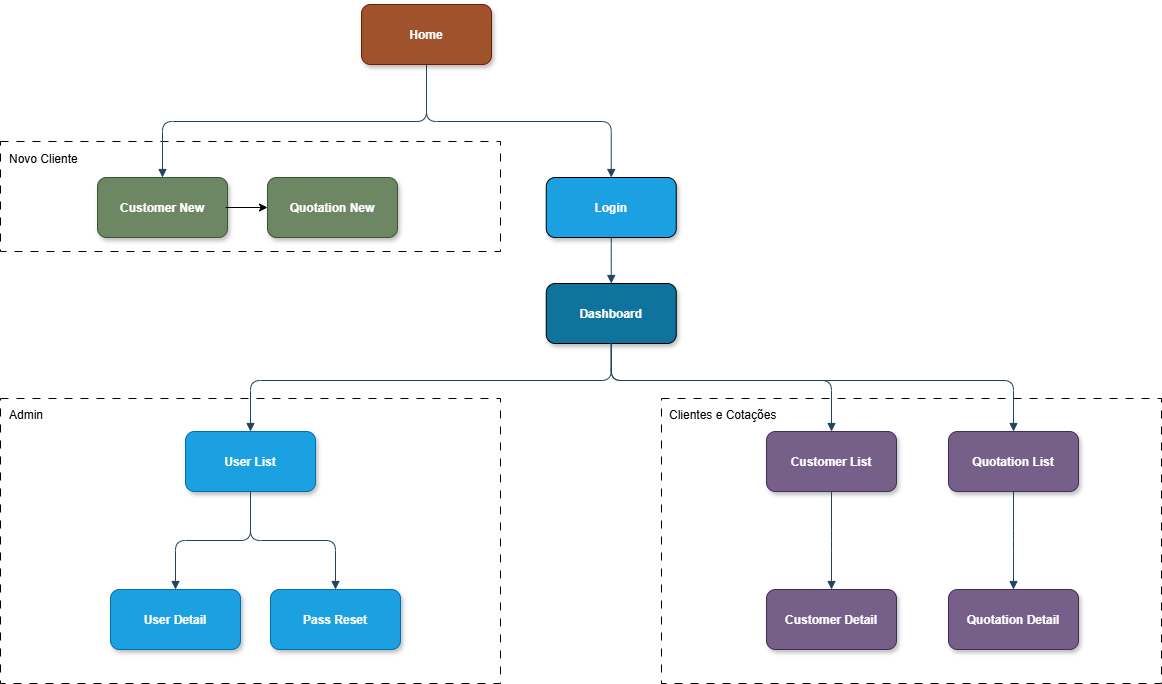

The diagram above was exported from draw.io. Its source (the exported page's mxGraphModel, read from the mxfile embedded in the PNG):
<mxGraphModel dx="1836" dy="820" grid="1" gridSize="10" guides="1" tooltips="1" connect="1" arrows="1" fold="1" page="1" pageScale="1.5" pageWidth="1169" pageHeight="827" background="none" math="0" shadow="0">
  <root>
    <mxCell id="0" />
    <mxCell id="1" parent="0" />
    <mxCell id="y2R5sz9xZjE7NsHbt4tO-69" value="" style="whiteSpace=wrap;html=1;dashed=1;dashPattern=8 8;" vertex="1" parent="1">
      <mxGeometry x="239" y="360" width="500" height="110" as="geometry" />
    </mxCell>
    <mxCell id="y2R5sz9xZjE7NsHbt4tO-70" value="Novo Cliente" style="whiteSpace=wrap;html=1;strokeColor=none;align=left;" vertex="1" parent="1">
      <mxGeometry x="246" y="363" width="100" height="30" as="geometry" />
    </mxCell>
    <mxCell id="y2R5sz9xZjE7NsHbt4tO-68" value="" style="whiteSpace=wrap;html=1;dashed=1;dashPattern=8 8;" vertex="1" parent="1">
      <mxGeometry x="900" y="617" width="500" height="285" as="geometry" />
    </mxCell>
    <mxCell id="y2R5sz9xZjE7NsHbt4tO-66" value="" style="whiteSpace=wrap;html=1;dashed=1;dashPattern=8 8;" vertex="1" parent="1">
      <mxGeometry x="239" y="617" width="500" height="285" as="geometry" />
    </mxCell>
    <mxCell id="3" value="Home" style="rounded=1;fillColor=#a0522d;strokeColor=#6D1F00;shadow=1;fontStyle=1;fontColor=#ffffff;fontSize=12;strokeWidth=1;imageHeight=24;imageWidth=24;flipV=1;" parent="1" vertex="1">
      <mxGeometry x="600" y="223" width="130" height="60" as="geometry" />
    </mxCell>
    <mxCell id="4" value="Customer New" style="rounded=1;fillColor=#6d8764;strokeColor=#3A5431;shadow=1;fontStyle=1;fontColor=#ffffff;fontSize=12;strokeWidth=1;flipV=1;" parent="1" vertex="1">
      <mxGeometry x="336" y="396" width="130" height="60" as="geometry" />
    </mxCell>
    <mxCell id="5" value="Quotation New" style="rounded=1;fillColor=#6d8764;strokeColor=#3A5431;shadow=1;fontStyle=1;fontColor=#ffffff;fontSize=12;strokeWidth=1;flipV=1;" parent="1" vertex="1">
      <mxGeometry x="506" y="396" width="130" height="60" as="geometry" />
    </mxCell>
    <mxCell id="6" value="Dashboard" style="rounded=1;fillColor=#10739E;strokeColor=default;shadow=1;gradientColor=none;fontStyle=1;fontColor=#FFFFFF;fontSize=12;strokeWidth=1;flipV=1;" parent="1" vertex="1">
      <mxGeometry x="784.75" y="502" width="130" height="60" as="geometry" />
    </mxCell>
    <mxCell id="13" value="User List" style="rounded=1;fillColor=#1ba1e2;strokeColor=#006EAF;shadow=1;fontStyle=1;fontColor=#ffffff;fontSize=12;strokeWidth=1;flipV=0;" parent="1" vertex="1">
      <mxGeometry x="424" y="650" width="130" height="60" as="geometry" />
    </mxCell>
    <mxCell id="14" value="Pass Reset" style="rounded=1;fillColor=#1ba1e2;strokeColor=#006EAF;shadow=1;fontStyle=1;fontColor=#ffffff;fontSize=12;strokeWidth=1;flipV=0;" parent="1" vertex="1">
      <mxGeometry x="509" y="808" width="130" height="60" as="geometry" />
    </mxCell>
    <mxCell id="18" value="Customer List" style="rounded=1;fillColor=#76608a;strokeColor=#432D57;shadow=1;fontStyle=1;fontSize=12;strokeWidth=1;flipV=0;fontColor=#ffffff;" parent="1" vertex="1">
      <mxGeometry x="1005" y="650" width="130" height="60" as="geometry" />
    </mxCell>
    <mxCell id="19" value="Customer Detail" style="rounded=1;fillColor=#76608a;strokeColor=#432D57;shadow=1;fontStyle=1;fontSize=12;strokeWidth=1;flipV=0;fontColor=#ffffff;" parent="1" vertex="1">
      <mxGeometry x="1005" y="808" width="130" height="60" as="geometry" />
    </mxCell>
    <mxCell id="23" value="Quotation List" style="rounded=1;fillColor=#76608a;strokeColor=#432D57;shadow=1;fontStyle=1;fontSize=12;strokeWidth=1;flipV=0;fontColor=#ffffff;" parent="1" vertex="1">
      <mxGeometry x="1187" y="650" width="130" height="60" as="geometry" />
    </mxCell>
    <mxCell id="24" value="Quotation Detail" style="rounded=1;fillColor=#76608a;strokeColor=#432D57;shadow=1;fontStyle=1;fontSize=12;strokeWidth=1;flipV=0;fontColor=#ffffff;" parent="1" vertex="1">
      <mxGeometry x="1187" y="808" width="130" height="60" as="geometry" />
    </mxCell>
    <mxCell id="31" value="" style="edgeStyle=elbowEdgeStyle;elbow=vertical;strokeWidth=1;endArrow=block;endFill=1;fontStyle=1;strokeColor=#23445D;fontSize=12;" parent="1" source="3" target="4" edge="1">
      <mxGeometry x="22" y="165.5" width="100" height="100" as="geometry">
        <mxPoint x="22" y="359.5" as="sourcePoint" />
        <mxPoint x="122" y="459.5" as="targetPoint" />
      </mxGeometry>
    </mxCell>
    <mxCell id="32" value="" style="edgeStyle=elbowEdgeStyle;elbow=vertical;strokeWidth=1;endArrow=block;endFill=1;fontStyle=1;strokeColor=#23445D;exitX=0.5;exitY=1;exitDx=0;exitDy=0;fontSize=12;entryX=0.5;entryY=0;entryDx=0;entryDy=0;" parent="1" source="y2R5sz9xZjE7NsHbt4tO-62" target="6" edge="1">
      <mxGeometry x="22" y="165.5" width="100" height="100" as="geometry">
        <mxPoint x="22" y="699.5" as="sourcePoint" />
        <mxPoint x="1060" y="505" as="targetPoint" />
      </mxGeometry>
    </mxCell>
    <mxCell id="37" value="" style="edgeStyle=elbowEdgeStyle;elbow=vertical;strokeWidth=1;endArrow=block;endFill=1;fontStyle=1;strokeColor=#23445D;exitX=0.5;exitY=1;exitDx=0;exitDy=0;fontSize=12;entryX=0.5;entryY=0;entryDx=0;entryDy=0;" parent="1" source="6" target="23" edge="1">
      <mxGeometry x="22" y="165.5" width="100" height="100" as="geometry">
        <mxPoint x="22" y="1040.5" as="sourcePoint" />
        <mxPoint x="122" y="1140.5" as="targetPoint" />
        <Array as="points">
          <mxPoint x="1010" y="599" />
        </Array>
      </mxGeometry>
    </mxCell>
    <mxCell id="42" value="" style="edgeStyle=elbowEdgeStyle;elbow=vertical;strokeWidth=1;endArrow=block;endFill=1;fontStyle=1;strokeColor=#23445D;fontSize=12;exitX=0.5;exitY=1;exitDx=0;exitDy=0;entryX=0.5;entryY=0;entryDx=0;entryDy=0;" parent="1" source="13" target="14" edge="1">
      <mxGeometry x="62" y="165.5" width="100" height="100" as="geometry">
        <mxPoint x="-42" y="1240" as="sourcePoint" />
        <mxPoint x="58" y="1340" as="targetPoint" />
      </mxGeometry>
    </mxCell>
    <mxCell id="46" value="" style="edgeStyle=elbowEdgeStyle;elbow=vertical;strokeWidth=1;endArrow=block;endFill=1;fontStyle=1;strokeColor=#23445D;fontSize=12;" parent="1" source="18" target="19" edge="1">
      <mxGeometry x="72" y="165.5" width="100" height="100" as="geometry">
        <mxPoint x="167" y="1250.5" as="sourcePoint" />
        <mxPoint x="267" y="1350.5" as="targetPoint" />
      </mxGeometry>
    </mxCell>
    <mxCell id="50" value="" style="edgeStyle=elbowEdgeStyle;elbow=vertical;strokeWidth=1;endArrow=block;endFill=1;fontStyle=1;strokeColor=#23445D;fontSize=12;" parent="1" source="23" target="24" edge="1">
      <mxGeometry x="72" y="165.5" width="100" height="100" as="geometry">
        <mxPoint x="167" y="1204" as="sourcePoint" />
        <mxPoint x="267" y="1304" as="targetPoint" />
      </mxGeometry>
    </mxCell>
    <mxCell id="54" value="" style="edgeStyle=elbowEdgeStyle;elbow=vertical;strokeWidth=1;endArrow=block;endFill=1;fontStyle=1;strokeColor=#23445D;fontSize=12;exitX=0.5;exitY=1;exitDx=0;exitDy=0;entryX=0.5;entryY=0;entryDx=0;entryDy=0;" parent="1" source="6" target="13" edge="1">
      <mxGeometry x="22" y="165.5" width="100" height="100" as="geometry">
        <mxPoint x="22" y="1018.5" as="sourcePoint" />
        <mxPoint x="122" y="1118.5" as="targetPoint" />
        <Array as="points">
          <mxPoint x="740" y="599" />
          <mxPoint x="652" y="728.5" />
        </Array>
      </mxGeometry>
    </mxCell>
    <mxCell id="55" value="" style="edgeStyle=elbowEdgeStyle;elbow=vertical;strokeWidth=1;endArrow=block;endFill=1;fontStyle=1;strokeColor=#23445D;exitX=0.5;exitY=1;exitDx=0;exitDy=0;fontSize=12;entryX=0.5;entryY=0;entryDx=0;entryDy=0;" parent="1" source="6" target="18" edge="1">
      <mxGeometry x="22" y="165.5" width="100" height="100" as="geometry">
        <mxPoint x="22" y="1063.5" as="sourcePoint" />
        <mxPoint x="1010" y="609" as="targetPoint" />
        <Array as="points">
          <mxPoint x="880" y="599" />
        </Array>
      </mxGeometry>
    </mxCell>
    <mxCell id="y2R5sz9xZjE7NsHbt4tO-55" value="User Detail" style="rounded=1;fillColor=#1ba1e2;strokeColor=#006EAF;shadow=1;fontStyle=1;fontColor=#ffffff;fontSize=12;strokeWidth=1;flipV=0;" vertex="1" parent="1">
      <mxGeometry x="349" y="808" width="130" height="60" as="geometry" />
    </mxCell>
    <mxCell id="y2R5sz9xZjE7NsHbt4tO-56" value="" style="edgeStyle=elbowEdgeStyle;elbow=vertical;strokeWidth=1;endArrow=block;endFill=1;fontStyle=1;strokeColor=#23445D;entryX=0.5;entryY=0;entryDx=0;entryDy=0;exitX=0.5;exitY=1;exitDx=0;exitDy=0;fontSize=12;" edge="1" parent="1" source="13" target="y2R5sz9xZjE7NsHbt4tO-55">
      <mxGeometry x="22" y="165.5" width="100" height="100" as="geometry">
        <mxPoint x="596" y="989.5" as="sourcePoint" />
        <mxPoint x="236" y="823.5" as="targetPoint" />
      </mxGeometry>
    </mxCell>
    <mxCell id="y2R5sz9xZjE7NsHbt4tO-62" value="Login" style="rounded=1;fillColor=#1BA1E2;strokeColor=default;shadow=1;gradientColor=none;fontStyle=1;fontColor=#FFFFFF;fontSize=12;strokeWidth=1;flipV=1;" vertex="1" parent="1">
      <mxGeometry x="784.75" y="396" width="130" height="60" as="geometry" />
    </mxCell>
    <mxCell id="y2R5sz9xZjE7NsHbt4tO-63" value="" style="edgeStyle=elbowEdgeStyle;elbow=vertical;strokeWidth=1;endArrow=block;endFill=1;fontStyle=1;strokeColor=#23445D;exitX=0.5;exitY=1;exitDx=0;exitDy=0;fontSize=12;" edge="1" parent="1" target="y2R5sz9xZjE7NsHbt4tO-62" source="3">
      <mxGeometry x="22" y="165.5" width="100" height="100" as="geometry">
        <mxPoint x="842" y="215" as="sourcePoint" />
        <mxPoint x="210" y="356.5" as="targetPoint" />
      </mxGeometry>
    </mxCell>
    <mxCell id="y2R5sz9xZjE7NsHbt4tO-64" value="" style="endArrow=classic;html=1;rounded=0;exitX=0.985;exitY=0.5;exitDx=0;exitDy=0;exitPerimeter=0;entryX=0;entryY=0.5;entryDx=0;entryDy=0;" edge="1" parent="1" source="4" target="5">
      <mxGeometry width="50" height="50" relative="1" as="geometry">
        <mxPoint x="629" y="391" as="sourcePoint" />
        <mxPoint x="679" y="441" as="targetPoint" />
      </mxGeometry>
    </mxCell>
    <mxCell id="y2R5sz9xZjE7NsHbt4tO-71" value="Admin" style="whiteSpace=wrap;html=1;strokeColor=none;align=left;" vertex="1" parent="1">
      <mxGeometry x="246" y="619" width="100" height="30" as="geometry" />
    </mxCell>
    <mxCell id="y2R5sz9xZjE7NsHbt4tO-72" value="Clientes e Cotações" style="whiteSpace=wrap;html=1;strokeColor=none;align=left;" vertex="1" parent="1">
      <mxGeometry x="906" y="619" width="130" height="30" as="geometry" />
    </mxCell>
  </root>
</mxGraphModel>